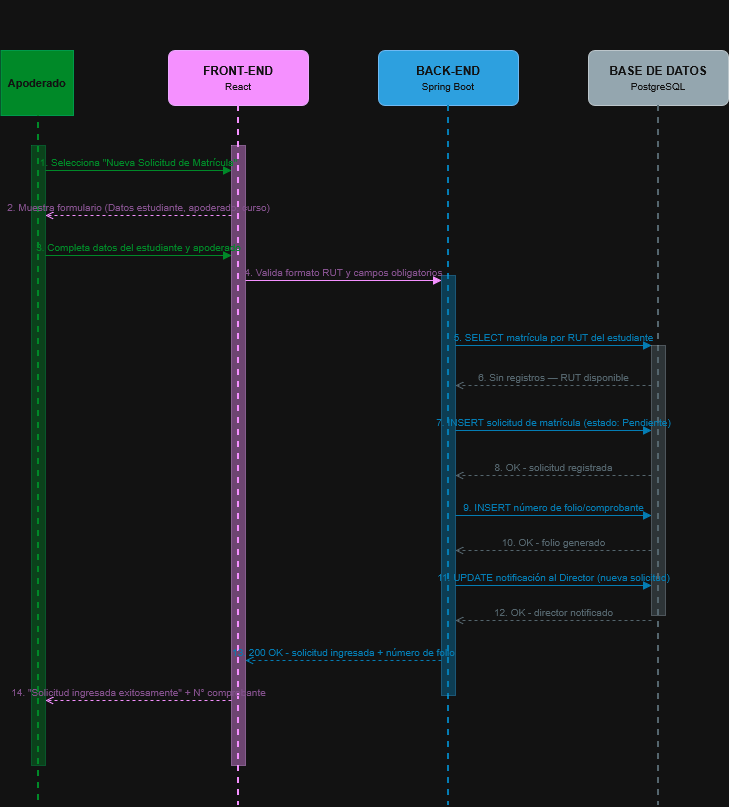

The diagram above was exported from draw.io. Its source (the exported page's mxGraphModel, read from the mxfile embedded in the PNG):
<mxGraphModel dx="1030" dy="542" grid="1" gridSize="10" guides="1" tooltips="1" connect="1" arrows="1" fold="1" page="1" pageScale="1" pageWidth="827" pageHeight="1169" math="0" shadow="0">
  <root>
    <mxCell id="0" />
    <mxCell id="1" parent="0" />
    <mxCell id="2" parent="1" style="text;html=1;strokeColor=none;fillColor=none;align=center;verticalAlign=middle;whiteSpace=wrap;rounded=0;fontSize=15;fontStyle=1;fontColor=#FFFFFF;" value="Diagrama de Secuencia — CU01: Ingresar Solicitud de Matrícula" vertex="1">
      <mxGeometry height="35" width="680" x="80" y="15" as="geometry" />
    </mxCell>
    <mxCell id="3" parent="1" style="shape=mxgraph.flowchart.actor;fillColor=#00E676;strokeColor=#00BF63;fontColor=#ffffff;fontStyle=1;fontSize=11;" value="Apoderado" vertex="1">
      <mxGeometry height="65" width="72.5" x="37.5" y="65" as="geometry" />
    </mxCell>
    <mxCell id="4" parent="1" style="rounded=1;whiteSpace=wrap;html=1;fillColor=#9C27B0;strokeColor=#6A1B9A;fontColor=#ffffff;fontSize=12;arcSize=12;" value="&lt;b&gt;FRONT-END&lt;/b&gt;&lt;br&gt;&lt;font style='font-size:10px'&gt;React&lt;/font&gt;" vertex="1">
      <mxGeometry height="55" width="140" x="205" y="65" as="geometry" />
    </mxCell>
    <mxCell id="5" parent="1" style="rounded=1;whiteSpace=wrap;html=1;fillColor=#0288D1;strokeColor=#01579B;fontColor=#ffffff;fontSize=12;arcSize=12;" value="&lt;b&gt;BACK-END&lt;/b&gt;&lt;br&gt;&lt;font style='font-size:10px'&gt;Spring Boot&lt;/font&gt;" vertex="1">
      <mxGeometry height="55" width="140" x="415" y="65" as="geometry" />
    </mxCell>
    <mxCell id="6" parent="1" style="rounded=1;whiteSpace=wrap;html=1;fillColor=#455A64;strokeColor=#263238;fontColor=#ffffff;fontSize=12;arcSize=12;" value="&lt;b&gt;BASE DE DATOS&lt;/b&gt;&lt;br&gt;&lt;font style='font-size:10px'&gt;PostgreSQL&lt;/font&gt;" vertex="1">
      <mxGeometry height="55" width="140" x="625" y="65" as="geometry" />
    </mxCell>
    <mxCell id="7" edge="1" parent="1" style="endArrow=none;dashed=1;html=1;strokeColor=#00E676;strokeWidth=2;" value="">
      <mxGeometry relative="1" as="geometry">
        <mxPoint x="75" y="125" as="sourcePoint" />
        <mxPoint x="75" y="820" as="targetPoint" />
      </mxGeometry>
    </mxCell>
    <mxCell id="8" edge="1" parent="1" style="endArrow=none;dashed=1;html=1;strokeColor=#9C27B0;strokeWidth=2;" value="">
      <mxGeometry relative="1" as="geometry">
        <mxPoint x="275" y="120" as="sourcePoint" />
        <mxPoint x="275" y="820" as="targetPoint" />
      </mxGeometry>
    </mxCell>
    <mxCell id="9" edge="1" parent="1" style="endArrow=none;dashed=1;html=1;strokeColor=#29B6F6;strokeWidth=2;" value="">
      <mxGeometry relative="1" as="geometry">
        <mxPoint x="485" y="120" as="sourcePoint" />
        <mxPoint x="485" y="820" as="targetPoint" />
      </mxGeometry>
    </mxCell>
    <mxCell id="10" edge="1" parent="1" style="endArrow=none;dashed=1;html=1;strokeColor=#90A4AE;strokeWidth=2;" value="">
      <mxGeometry relative="1" as="geometry">
        <mxPoint x="695" y="120" as="sourcePoint" />
        <mxPoint x="695" y="820" as="targetPoint" />
      </mxGeometry>
    </mxCell>
    <mxCell id="11" parent="1" style="rounded=0;whiteSpace=wrap;html=1;fillColor=#00E676;strokeColor=#00BF63;opacity=40;" value="" vertex="1">
      <mxGeometry height="620" width="14" x="68" y="160" as="geometry" />
    </mxCell>
    <mxCell id="12" parent="1" style="rounded=0;whiteSpace=wrap;html=1;fillColor=#9C27B0;strokeColor=#6A1B9A;opacity=40;" value="" vertex="1">
      <mxGeometry height="620" width="14" x="268" y="160" as="geometry" />
    </mxCell>
    <mxCell id="13" parent="1" style="rounded=0;whiteSpace=wrap;html=1;fillColor=#29B6F6;strokeColor=#0288D1;opacity=40;" value="" vertex="1">
      <mxGeometry height="420" width="14" x="478" y="290" as="geometry" />
    </mxCell>
    <mxCell id="14" parent="1" style="rounded=0;whiteSpace=wrap;html=1;fillColor=#90A4AE;strokeColor=#455A64;opacity=40;" value="" vertex="1">
      <mxGeometry height="270" width="14" x="688" y="360" as="geometry" />
    </mxCell>
    <mxCell id="15" edge="1" parent="1" style="html=1;verticalAlign=bottom;endArrow=block;endFill=1;strokeColor=#00E676;fontColor=#00E676;fontSize=10;fillColor=none;labelBackgroundColor=none;" value="1. Selecciona &quot;Nueva Solicitud de Matrícula&quot;">
      <mxGeometry relative="1" as="geometry">
        <mxPoint x="82" y="185" as="sourcePoint" />
        <mxPoint x="268" y="185" as="targetPoint" />
      </mxGeometry>
    </mxCell>
    <mxCell id="16" edge="1" parent="1" style="html=1;verticalAlign=bottom;endArrow=open;endFill=0;dashed=1;strokeColor=#9C27B0;fontColor=#CE93D8;fontSize=10;fillColor=none;labelBackgroundColor=none;" value="2. Muestra formulario (Datos estudiante, apoderado, curso)">
      <mxGeometry relative="1" as="geometry">
        <mxPoint x="268" y="230" as="sourcePoint" />
        <mxPoint x="82" y="230" as="targetPoint" />
      </mxGeometry>
    </mxCell>
    <mxCell id="17" edge="1" parent="1" style="html=1;verticalAlign=bottom;endArrow=block;endFill=1;strokeColor=#00E676;fontColor=#00E676;fontSize=10;fillColor=none;labelBackgroundColor=none;" value="3. Completa datos del estudiante y apoderado">
      <mxGeometry relative="1" as="geometry">
        <mxPoint x="82" y="270" as="sourcePoint" />
        <mxPoint x="268" y="270" as="targetPoint" />
      </mxGeometry>
    </mxCell>
    <mxCell id="18" edge="1" parent="1" style="html=1;verticalAlign=bottom;endArrow=block;endFill=1;strokeColor=#9C27B0;fontColor=#CE93D8;fontSize=10;fillColor=none;labelBackgroundColor=none;" value="4. Valida formato RUT y campos obligatorios">
      <mxGeometry relative="1" as="geometry">
        <mxPoint x="282" y="295" as="sourcePoint" />
        <mxPoint x="478" y="295" as="targetPoint" />
      </mxGeometry>
    </mxCell>
    <mxCell id="19" edge="1" parent="1" style="html=1;verticalAlign=bottom;endArrow=block;endFill=1;strokeColor=#29B6F6;fontColor=#29B6F6;fontSize=10;fillColor=none;labelBackgroundColor=none;" value="5. SELECT matrícula por RUT del estudiante">
      <mxGeometry relative="1" as="geometry">
        <mxPoint x="492" y="360" as="sourcePoint" />
        <mxPoint x="688" y="360" as="targetPoint" />
      </mxGeometry>
    </mxCell>
    <mxCell id="20" edge="1" parent="1" style="html=1;verticalAlign=bottom;endArrow=open;endFill=0;dashed=1;strokeColor=#90A4AE;fontColor=#90A4AE;fontSize=10;fillColor=none;labelBackgroundColor=none;" value="6. Sin registros — RUT disponible">
      <mxGeometry relative="1" as="geometry">
        <mxPoint x="688" y="400" as="sourcePoint" />
        <mxPoint x="492" y="400" as="targetPoint" />
      </mxGeometry>
    </mxCell>
    <mxCell id="21" edge="1" parent="1" style="html=1;verticalAlign=bottom;endArrow=block;endFill=1;strokeColor=#29B6F6;fontColor=#29B6F6;fontSize=10;fillColor=none;labelBackgroundColor=none;" value="7. INSERT solicitud de matrícula (estado: Pendiente)">
      <mxGeometry relative="1" as="geometry">
        <mxPoint x="492" y="445" as="sourcePoint" />
        <mxPoint x="688" y="445" as="targetPoint" />
      </mxGeometry>
    </mxCell>
    <mxCell id="22" edge="1" parent="1" style="html=1;verticalAlign=bottom;endArrow=open;endFill=0;dashed=1;strokeColor=#90A4AE;fontColor=#90A4AE;fontSize=10;fillColor=none;labelBackgroundColor=none;" value="8. OK - solicitud registrada">
      <mxGeometry relative="1" as="geometry">
        <mxPoint x="688" y="490" as="sourcePoint" />
        <mxPoint x="492" y="490" as="targetPoint" />
      </mxGeometry>
    </mxCell>
    <mxCell id="23" edge="1" parent="1" style="html=1;verticalAlign=bottom;endArrow=block;endFill=1;strokeColor=#29B6F6;fontColor=#29B6F6;fontSize=10;fillColor=none;labelBackgroundColor=none;" value="9. INSERT número de folio/comprobante">
      <mxGeometry relative="1" as="geometry">
        <mxPoint x="492" y="530" as="sourcePoint" />
        <mxPoint x="688" y="530" as="targetPoint" />
      </mxGeometry>
    </mxCell>
    <mxCell id="24" edge="1" parent="1" style="html=1;verticalAlign=bottom;endArrow=open;endFill=0;dashed=1;strokeColor=#90A4AE;fontColor=#90A4AE;fontSize=10;fillColor=none;labelBackgroundColor=none;" value="10. OK - folio generado">
      <mxGeometry relative="1" as="geometry">
        <mxPoint x="688" y="565" as="sourcePoint" />
        <mxPoint x="492" y="565" as="targetPoint" />
      </mxGeometry>
    </mxCell>
    <mxCell id="25" edge="1" parent="1" style="html=1;verticalAlign=bottom;endArrow=block;endFill=1;strokeColor=#29B6F6;fontColor=#29B6F6;fontSize=10;fillColor=none;labelBackgroundColor=none;" value="11. UPDATE notificación al Director (nueva solicitud)">
      <mxGeometry relative="1" as="geometry">
        <mxPoint x="492" y="600" as="sourcePoint" />
        <mxPoint x="688" y="600" as="targetPoint" />
      </mxGeometry>
    </mxCell>
    <mxCell id="26" edge="1" parent="1" style="html=1;verticalAlign=bottom;endArrow=open;endFill=0;dashed=1;strokeColor=#90A4AE;fontColor=#90A4AE;fontSize=10;fillColor=none;labelBackgroundColor=none;" value="12. OK - director notificado">
      <mxGeometry relative="1" as="geometry">
        <mxPoint x="688" y="635" as="sourcePoint" />
        <mxPoint x="492" y="635" as="targetPoint" />
      </mxGeometry>
    </mxCell>
    <mxCell id="27" edge="1" parent="1" style="html=1;verticalAlign=bottom;endArrow=open;endFill=0;dashed=1;strokeColor=#29B6F6;fontColor=#29B6F6;fontSize=10;fillColor=none;labelBackgroundColor=none;" value="13. 200 OK - solicitud ingresada + número de folio">
      <mxGeometry relative="1" as="geometry">
        <mxPoint x="478" y="675" as="sourcePoint" />
        <mxPoint x="282" y="675" as="targetPoint" />
      </mxGeometry>
    </mxCell>
    <mxCell id="28" edge="1" parent="1" style="html=1;verticalAlign=bottom;endArrow=open;endFill=0;dashed=1;strokeColor=#9C27B0;fontColor=#CE93D8;fontSize=10;fillColor=none;labelBackgroundColor=none;" value="14. &quot;Solicitud ingresada exitosamente&quot; + N° comprobante">
      <mxGeometry relative="1" as="geometry">
        <mxPoint x="268" y="715" as="sourcePoint" />
        <mxPoint x="82" y="715" as="targetPoint" />
      </mxGeometry>
    </mxCell>
  </root>
</mxGraphModel>